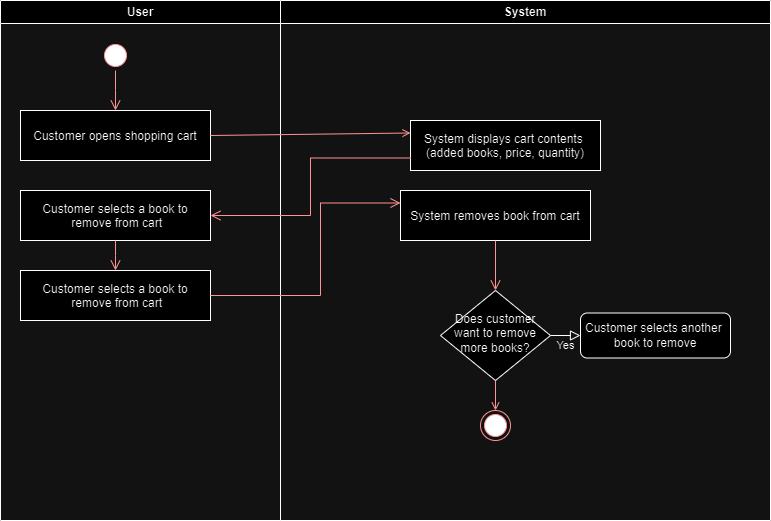

The diagram above was exported from draw.io. Its source (the exported page's mxGraphModel, read from the mxfile embedded in the PNG):
<mxGraphModel dx="1434" dy="790" grid="1" gridSize="10" guides="1" tooltips="1" connect="1" arrows="1" fold="1" page="1" pageScale="1" pageWidth="827" pageHeight="1169" math="0" shadow="0">
  <root>
    <mxCell id="0" />
    <mxCell id="1" parent="0" />
    <mxCell id="uiqdJx__FbkjepNEghS6-1" value="User" style="swimlane;whiteSpace=wrap" vertex="1" parent="1">
      <mxGeometry x="20" y="20" width="280" height="520" as="geometry" />
    </mxCell>
    <mxCell id="uiqdJx__FbkjepNEghS6-2" value="" style="ellipse;shape=startState;fillColor=#000000;strokeColor=#ff0000;" vertex="1" parent="uiqdJx__FbkjepNEghS6-1">
      <mxGeometry x="100" y="40" width="30" height="30" as="geometry" />
    </mxCell>
    <mxCell id="uiqdJx__FbkjepNEghS6-3" value="" style="edgeStyle=elbowEdgeStyle;elbow=horizontal;verticalAlign=bottom;endArrow=open;endSize=8;strokeColor=#FF0000;endFill=1;rounded=0" edge="1" parent="uiqdJx__FbkjepNEghS6-1" source="uiqdJx__FbkjepNEghS6-2" target="uiqdJx__FbkjepNEghS6-4">
      <mxGeometry x="100" y="40" as="geometry">
        <mxPoint x="115" y="110" as="targetPoint" />
      </mxGeometry>
    </mxCell>
    <mxCell id="uiqdJx__FbkjepNEghS6-4" value="Customer opens shopping cart" style="" vertex="1" parent="uiqdJx__FbkjepNEghS6-1">
      <mxGeometry x="20" y="110" width="190" height="50" as="geometry" />
    </mxCell>
    <mxCell id="uiqdJx__FbkjepNEghS6-22" value="Customer selects a book to&#10; remove from cart" style="" vertex="1" parent="uiqdJx__FbkjepNEghS6-1">
      <mxGeometry x="20" y="190" width="190" height="50" as="geometry" />
    </mxCell>
    <mxCell id="uiqdJx__FbkjepNEghS6-24" value="Customer selects a book to&#10; remove from cart" style="" vertex="1" parent="uiqdJx__FbkjepNEghS6-1">
      <mxGeometry x="20" y="270" width="190" height="50" as="geometry" />
    </mxCell>
    <mxCell id="uiqdJx__FbkjepNEghS6-25" value="" style="edgeStyle=elbowEdgeStyle;elbow=horizontal;verticalAlign=bottom;endArrow=open;endSize=8;strokeColor=#FF0000;endFill=1;rounded=0;exitX=0.5;exitY=1;exitDx=0;exitDy=0;entryX=0.5;entryY=0;entryDx=0;entryDy=0;" edge="1" parent="uiqdJx__FbkjepNEghS6-1" source="uiqdJx__FbkjepNEghS6-22" target="uiqdJx__FbkjepNEghS6-24">
      <mxGeometry x="80" y="20" as="geometry">
        <mxPoint x="114.5" y="280" as="targetPoint" />
        <mxPoint x="114.5" y="240" as="sourcePoint" />
      </mxGeometry>
    </mxCell>
    <mxCell id="uiqdJx__FbkjepNEghS6-6" value="System" style="swimlane;whiteSpace=wrap" vertex="1" parent="1">
      <mxGeometry x="300" y="20" width="490" height="520" as="geometry" />
    </mxCell>
    <mxCell id="uiqdJx__FbkjepNEghS6-20" value="" style="ellipse;html=1;shape=endState;fillColor=#000000;strokeColor=#ff0000;" vertex="1" parent="uiqdJx__FbkjepNEghS6-6">
      <mxGeometry x="200" y="410" width="30" height="30" as="geometry" />
    </mxCell>
    <mxCell id="uiqdJx__FbkjepNEghS6-21" value="" style="endArrow=open;strokeColor=#FF0000;endFill=1;rounded=0;exitX=0.5;exitY=1;exitDx=0;exitDy=0;" edge="1" parent="uiqdJx__FbkjepNEghS6-6">
      <mxGeometry relative="1" as="geometry">
        <mxPoint x="215" y="380" as="sourcePoint" />
        <mxPoint x="215" y="410" as="targetPoint" />
      </mxGeometry>
    </mxCell>
    <mxCell id="uiqdJx__FbkjepNEghS6-12" value="System displays cart contents &#10;(added books, price, quantity)" style="" vertex="1" parent="uiqdJx__FbkjepNEghS6-6">
      <mxGeometry x="130" y="120" width="190" height="50" as="geometry" />
    </mxCell>
    <mxCell id="uiqdJx__FbkjepNEghS6-28" value="System removes book from cart" style="" vertex="1" parent="uiqdJx__FbkjepNEghS6-6">
      <mxGeometry x="120" y="190" width="190" height="50" as="geometry" />
    </mxCell>
    <mxCell id="uiqdJx__FbkjepNEghS6-29" value="" style="edgeStyle=elbowEdgeStyle;elbow=horizontal;verticalAlign=bottom;endArrow=open;endSize=8;strokeColor=#FF0000;endFill=1;rounded=0;exitX=0.5;exitY=1;exitDx=0;exitDy=0;" edge="1" parent="uiqdJx__FbkjepNEghS6-6" source="uiqdJx__FbkjepNEghS6-28">
      <mxGeometry x="-200" y="20" as="geometry">
        <mxPoint x="214.5" y="290" as="targetPoint" />
        <mxPoint x="214.5" y="250" as="sourcePoint" />
      </mxGeometry>
    </mxCell>
    <mxCell id="uiqdJx__FbkjepNEghS6-31" value="Yes" style="edgeStyle=orthogonalEdgeStyle;rounded=0;html=1;jettySize=auto;orthogonalLoop=1;fontSize=11;endArrow=block;endFill=0;endSize=8;strokeWidth=1;shadow=0;labelBackgroundColor=none;" edge="1" parent="uiqdJx__FbkjepNEghS6-6" source="uiqdJx__FbkjepNEghS6-32" target="uiqdJx__FbkjepNEghS6-33">
      <mxGeometry y="10" relative="1" as="geometry">
        <mxPoint as="offset" />
      </mxGeometry>
    </mxCell>
    <mxCell id="uiqdJx__FbkjepNEghS6-32" value="Does customer want to remove more books?" style="rhombus;whiteSpace=wrap;html=1;shadow=0;fontFamily=Helvetica;fontSize=12;align=center;strokeWidth=1;spacing=6;spacingTop=-4;" vertex="1" parent="uiqdJx__FbkjepNEghS6-6">
      <mxGeometry x="160" y="290" width="110" height="90" as="geometry" />
    </mxCell>
    <mxCell id="uiqdJx__FbkjepNEghS6-33" value="&lt;div&gt;Customer selects another&amp;nbsp;&lt;/div&gt;&lt;div&gt;book to remove&lt;/div&gt;" style="rounded=1;whiteSpace=wrap;html=1;fontSize=12;glass=0;strokeWidth=1;shadow=0;" vertex="1" parent="uiqdJx__FbkjepNEghS6-6">
      <mxGeometry x="300" y="312.5" width="150" height="45" as="geometry" />
    </mxCell>
    <mxCell id="uiqdJx__FbkjepNEghS6-5" value="" style="endArrow=open;strokeColor=#FF0000;endFill=1;rounded=0;exitX=1;exitY=0.5;exitDx=0;exitDy=0;entryX=0;entryY=0.25;entryDx=0;entryDy=0;" edge="1" parent="1" source="uiqdJx__FbkjepNEghS6-4" target="uiqdJx__FbkjepNEghS6-12">
      <mxGeometry relative="1" as="geometry">
        <mxPoint x="270.0036363636365" y="130" as="sourcePoint" />
        <mxPoint x="370" y="155" as="targetPoint" />
      </mxGeometry>
    </mxCell>
    <mxCell id="uiqdJx__FbkjepNEghS6-23" value="" style="edgeStyle=elbowEdgeStyle;elbow=horizontal;verticalAlign=bottom;endArrow=open;endSize=8;strokeColor=#FF0000;endFill=1;rounded=0;exitX=0;exitY=0.75;exitDx=0;exitDy=0;entryX=1;entryY=0.5;entryDx=0;entryDy=0;" edge="1" parent="1" source="uiqdJx__FbkjepNEghS6-12" target="uiqdJx__FbkjepNEghS6-22">
      <mxGeometry x="100" y="40" as="geometry">
        <mxPoint x="400" y="210" as="targetPoint" />
        <mxPoint x="400" y="170" as="sourcePoint" />
      </mxGeometry>
    </mxCell>
    <mxCell id="uiqdJx__FbkjepNEghS6-27" value="" style="edgeStyle=elbowEdgeStyle;elbow=horizontal;verticalAlign=bottom;endArrow=open;endSize=8;strokeColor=#FF0000;endFill=1;rounded=0;exitX=1;exitY=0.5;exitDx=0;exitDy=0;entryX=0;entryY=0.25;entryDx=0;entryDy=0;" edge="1" parent="1" source="uiqdJx__FbkjepNEghS6-24" target="uiqdJx__FbkjepNEghS6-28">
      <mxGeometry x="100" y="40" as="geometry">
        <mxPoint x="420" y="230" as="targetPoint" />
        <mxPoint x="155" y="110" as="sourcePoint" />
        <Array as="points">
          <mxPoint x="340" y="270" />
        </Array>
      </mxGeometry>
    </mxCell>
  </root>
</mxGraphModel>